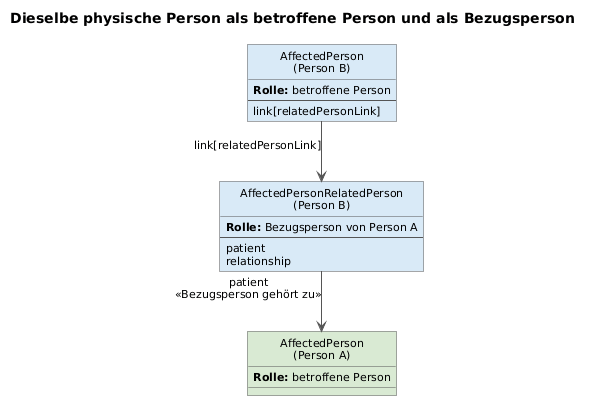

The diagram above was rendered by PlantUML. Its source (embedded in the PNG):
@startuml
title Dieselbe physische Person als betroffene Person und als Bezugsperson

skinparam shadowing false
skinparam roundcorner 0
skinparam linetype ortho
skinparam classAttributeIconSize 0
skinparam defaultFontName Arial
skinparam defaultFontSize 11

skinparam ArrowColor #555555
skinparam classBorderColor #555555

hide circle

' ============================================================
' Farben kennzeichnen die physische Person:
'   Grün = Person A
'   Blau = Person B
' ============================================================

' ------------------------------------------------------------
' Person A
' ------------------------------------------------------------

class "AffectedPerson\n(Person A)" as PersonA #D9EAD3 {
  <b>Rolle:</b> betroffene Person
}

' ------------------------------------------------------------
' Person B als betroffene Person
' ------------------------------------------------------------

class "AffectedPerson\n(Person B)" as PersonB #D9EAF7 {
  <b>Rolle:</b> betroffene Person
  --
  link[relatedPersonLink]
}

' ------------------------------------------------------------
' Dieselbe Person B als Bezugsperson von Person A
' ------------------------------------------------------------

class "AffectedPersonRelatedPerson\n(Person B)" as RelatedPersonB #D9EAF7 {
  <b>Rolle:</b> Bezugsperson von Person A
  --
  patient
  relationship
}

' ------------------------------------------------------------
' Fachliche Beziehung zwischen zwei physischen Personen
' ------------------------------------------------------------

RelatedPersonB --> PersonA : patient\n«Bezugsperson gehört zu»

' ------------------------------------------------------------
' Identitätsverknüpfung derselben physischen Person
' ------------------------------------------------------------

PersonB --> RelatedPersonB : link[relatedPersonLink]
@enduml